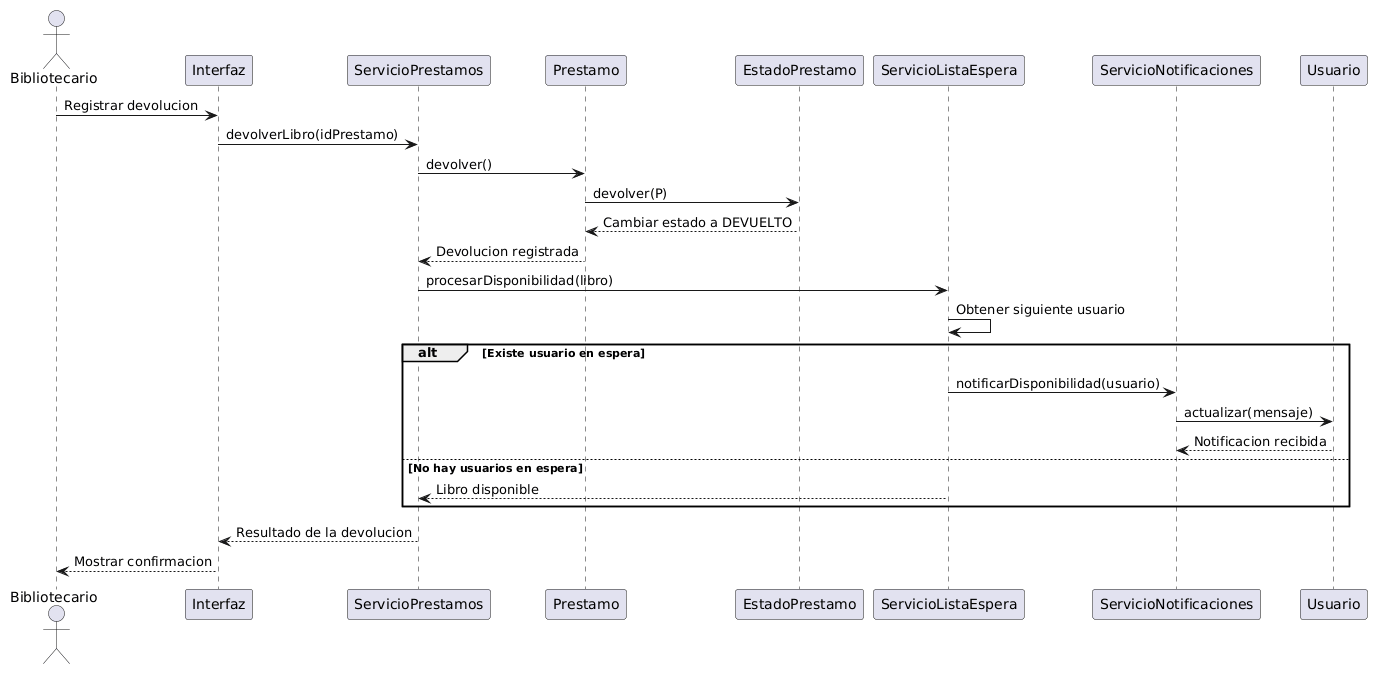

The diagram above was rendered by PlantUML. Its source (embedded in the PNG):
@startuml
actor Bibliotecario
participant "Interfaz" as UI
participant "ServicioPrestamos" as SP
participant "Prestamo" as P
participant "EstadoPrestamo" as EP
participant "ServicioListaEspera" as SLE
participant "ServicioNotificaciones" as SN
participant "Usuario" as U

Bibliotecario -> UI: Registrar devolucion
UI -> SP: devolverLibro(idPrestamo)
SP -> P: devolver()
P -> EP: devolver(P)
EP --> P: Cambiar estado a DEVUELTO
P --> SP: Devolucion registrada

SP -> SLE: procesarDisponibilidad(libro)
SLE -> SLE: Obtener siguiente usuario

alt Existe usuario en espera
    SLE -> SN: notificarDisponibilidad(usuario)
    SN -> U: actualizar(mensaje)
    U --> SN: Notificacion recibida
else No hay usuarios en espera
    SLE --> SP: Libro disponible
end

SP --> UI: Resultado de la devolucion
UI --> Bibliotecario: Mostrar confirmacion
@enduml